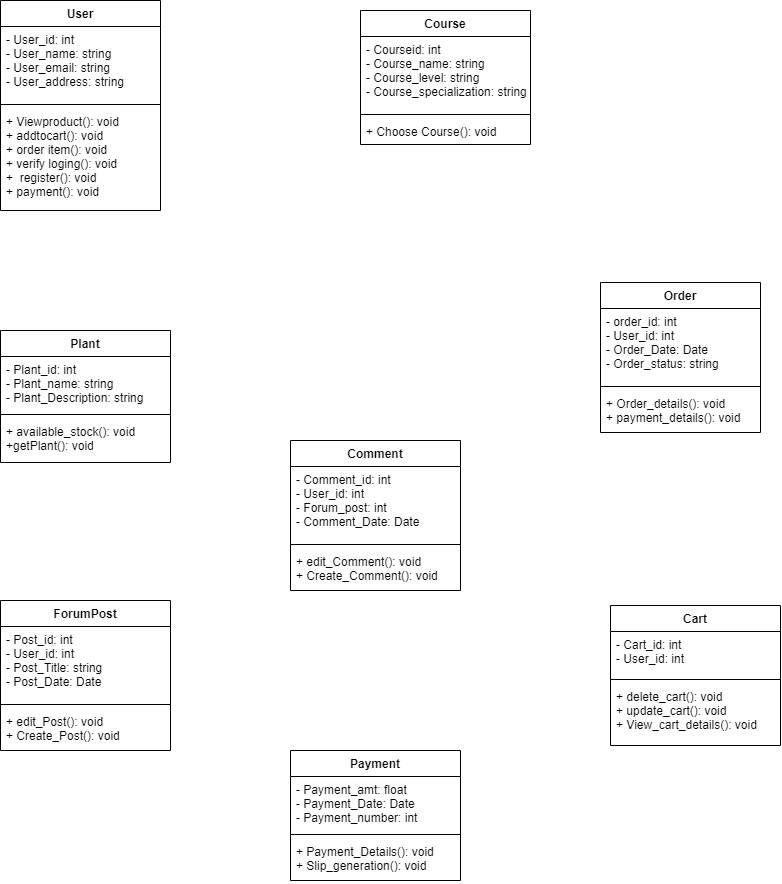

The diagram above was exported from draw.io. Its source (the exported page's mxGraphModel, read from the mxfile embedded in the PNG):
<mxGraphModel dx="2209" dy="1036" grid="1" gridSize="10" guides="1" tooltips="1" connect="1" arrows="1" fold="1" page="1" pageScale="1" pageWidth="1200" pageHeight="1600" math="0" shadow="0">
  <root>
    <mxCell id="0" />
    <mxCell id="1" parent="0" />
    <mxCell id="2" value="Course" style="swimlane;fontStyle=1;align=center;verticalAlign=top;childLayout=stackLayout;horizontal=1;startSize=26;horizontalStack=0;resizeParent=1;resizeParentMax=0;resizeLast=0;collapsible=1;marginBottom=0;" vertex="1" parent="1">
      <mxGeometry x="430" y="50" width="170" height="134" as="geometry" />
    </mxCell>
    <mxCell id="3" value="- Courseid: int&#10;- Course_name: string&#10;- Course_level: string&#10;- Course_specialization: string&#10;&#10;" style="text;strokeColor=none;fillColor=none;align=left;verticalAlign=top;spacingLeft=4;spacingRight=4;overflow=hidden;rotatable=0;points=[[0,0.5],[1,0.5]];portConstraint=eastwest;" vertex="1" parent="2">
      <mxGeometry y="26" width="170" height="74" as="geometry" />
    </mxCell>
    <mxCell id="4" value="" style="line;strokeWidth=1;fillColor=none;align=left;verticalAlign=middle;spacingTop=-1;spacingLeft=3;spacingRight=3;rotatable=0;labelPosition=right;points=[];portConstraint=eastwest;strokeColor=inherit;" vertex="1" parent="2">
      <mxGeometry y="100" width="170" height="8" as="geometry" />
    </mxCell>
    <mxCell id="5" value="+ Choose Course(): void" style="text;strokeColor=none;fillColor=none;align=left;verticalAlign=top;spacingLeft=4;spacingRight=4;overflow=hidden;rotatable=0;points=[[0,0.5],[1,0.5]];portConstraint=eastwest;" vertex="1" parent="2">
      <mxGeometry y="108" width="170" height="26" as="geometry" />
    </mxCell>
    <mxCell id="6" value="User" style="swimlane;fontStyle=1;align=center;verticalAlign=top;childLayout=stackLayout;horizontal=1;startSize=26;horizontalStack=0;resizeParent=1;resizeParentMax=0;resizeLast=0;collapsible=1;marginBottom=0;" vertex="1" parent="1">
      <mxGeometry x="70" y="40" width="160" height="210" as="geometry" />
    </mxCell>
    <mxCell id="7" value="- User_id: int&#10;- User_name: string&#10;- User_email: string&#10;- User_address: string" style="text;strokeColor=none;fillColor=none;align=left;verticalAlign=top;spacingLeft=4;spacingRight=4;overflow=hidden;rotatable=0;points=[[0,0.5],[1,0.5]];portConstraint=eastwest;" vertex="1" parent="6">
      <mxGeometry y="26" width="160" height="74" as="geometry" />
    </mxCell>
    <mxCell id="8" value="" style="line;strokeWidth=1;fillColor=none;align=left;verticalAlign=middle;spacingTop=-1;spacingLeft=3;spacingRight=3;rotatable=0;labelPosition=right;points=[];portConstraint=eastwest;strokeColor=inherit;" vertex="1" parent="6">
      <mxGeometry y="100" width="160" height="8" as="geometry" />
    </mxCell>
    <mxCell id="9" value="+ Viewproduct(): void&#10;+ addtocart(): void&#10;+ order item(): void&#10;+ verify loging(): void&#10;+  register(): void&#10;+ payment(): void" style="text;strokeColor=none;fillColor=none;align=left;verticalAlign=top;spacingLeft=4;spacingRight=4;overflow=hidden;rotatable=0;points=[[0,0.5],[1,0.5]];portConstraint=eastwest;" vertex="1" parent="6">
      <mxGeometry y="108" width="160" height="102" as="geometry" />
    </mxCell>
    <mxCell id="14" value="Plant" style="swimlane;fontStyle=1;align=center;verticalAlign=top;childLayout=stackLayout;horizontal=1;startSize=26;horizontalStack=0;resizeParent=1;resizeParentMax=0;resizeLast=0;collapsible=1;marginBottom=0;" vertex="1" parent="1">
      <mxGeometry x="70" y="370" width="170" height="132" as="geometry" />
    </mxCell>
    <mxCell id="15" value="- Plant_id: int&#10;- Plant_name: string&#10;- Plant_Description: string&#10;" style="text;strokeColor=none;fillColor=none;align=left;verticalAlign=top;spacingLeft=4;spacingRight=4;overflow=hidden;rotatable=0;points=[[0,0.5],[1,0.5]];portConstraint=eastwest;" vertex="1" parent="14">
      <mxGeometry y="26" width="170" height="54" as="geometry" />
    </mxCell>
    <mxCell id="16" value="" style="line;strokeWidth=1;fillColor=none;align=left;verticalAlign=middle;spacingTop=-1;spacingLeft=3;spacingRight=3;rotatable=0;labelPosition=right;points=[];portConstraint=eastwest;strokeColor=inherit;" vertex="1" parent="14">
      <mxGeometry y="80" width="170" height="8" as="geometry" />
    </mxCell>
    <mxCell id="17" value="+ available_stock(): void&#10;+getPlant(): void" style="text;strokeColor=none;fillColor=none;align=left;verticalAlign=top;spacingLeft=4;spacingRight=4;overflow=hidden;rotatable=0;points=[[0,0.5],[1,0.5]];portConstraint=eastwest;" vertex="1" parent="14">
      <mxGeometry y="88" width="170" height="44" as="geometry" />
    </mxCell>
    <mxCell id="18" value="Order" style="swimlane;fontStyle=1;align=center;verticalAlign=top;childLayout=stackLayout;horizontal=1;startSize=26;horizontalStack=0;resizeParent=1;resizeParentMax=0;resizeLast=0;collapsible=1;marginBottom=0;" vertex="1" parent="1">
      <mxGeometry x="670" y="322" width="160" height="150" as="geometry" />
    </mxCell>
    <mxCell id="19" value="- order_id: int&#10;- User_id: int&#10;- Order_Date: Date&#10;- Order_status: string" style="text;strokeColor=none;fillColor=none;align=left;verticalAlign=top;spacingLeft=4;spacingRight=4;overflow=hidden;rotatable=0;points=[[0,0.5],[1,0.5]];portConstraint=eastwest;" vertex="1" parent="18">
      <mxGeometry y="26" width="160" height="74" as="geometry" />
    </mxCell>
    <mxCell id="20" value="" style="line;strokeWidth=1;fillColor=none;align=left;verticalAlign=middle;spacingTop=-1;spacingLeft=3;spacingRight=3;rotatable=0;labelPosition=right;points=[];portConstraint=eastwest;strokeColor=inherit;" vertex="1" parent="18">
      <mxGeometry y="100" width="160" height="8" as="geometry" />
    </mxCell>
    <mxCell id="21" value="+ Order_details(): void&#10;+ payment_details(): void" style="text;strokeColor=none;fillColor=none;align=left;verticalAlign=top;spacingLeft=4;spacingRight=4;overflow=hidden;rotatable=0;points=[[0,0.5],[1,0.5]];portConstraint=eastwest;" vertex="1" parent="18">
      <mxGeometry y="108" width="160" height="42" as="geometry" />
    </mxCell>
    <mxCell id="22" value="Comment" style="swimlane;fontStyle=1;align=center;verticalAlign=top;childLayout=stackLayout;horizontal=1;startSize=26;horizontalStack=0;resizeParent=1;resizeParentMax=0;resizeLast=0;collapsible=1;marginBottom=0;" vertex="1" parent="1">
      <mxGeometry x="360" y="480" width="170" height="150" as="geometry" />
    </mxCell>
    <mxCell id="23" value="- Comment_id: int&#10;- User_id: int&#10;- Forum_post: int&#10;- Comment_Date: Date" style="text;strokeColor=none;fillColor=none;align=left;verticalAlign=top;spacingLeft=4;spacingRight=4;overflow=hidden;rotatable=0;points=[[0,0.5],[1,0.5]];portConstraint=eastwest;" vertex="1" parent="22">
      <mxGeometry y="26" width="170" height="74" as="geometry" />
    </mxCell>
    <mxCell id="24" value="" style="line;strokeWidth=1;fillColor=none;align=left;verticalAlign=middle;spacingTop=-1;spacingLeft=3;spacingRight=3;rotatable=0;labelPosition=right;points=[];portConstraint=eastwest;strokeColor=inherit;" vertex="1" parent="22">
      <mxGeometry y="100" width="170" height="8" as="geometry" />
    </mxCell>
    <mxCell id="25" value="+ edit_Comment(): void&#10;+ Create_Comment(): void" style="text;strokeColor=none;fillColor=none;align=left;verticalAlign=top;spacingLeft=4;spacingRight=4;overflow=hidden;rotatable=0;points=[[0,0.5],[1,0.5]];portConstraint=eastwest;" vertex="1" parent="22">
      <mxGeometry y="108" width="170" height="42" as="geometry" />
    </mxCell>
    <mxCell id="27" value="ForumPost" style="swimlane;fontStyle=1;align=center;verticalAlign=top;childLayout=stackLayout;horizontal=1;startSize=26;horizontalStack=0;resizeParent=1;resizeParentMax=0;resizeLast=0;collapsible=1;marginBottom=0;" vertex="1" parent="1">
      <mxGeometry x="70" y="640" width="170" height="150" as="geometry" />
    </mxCell>
    <mxCell id="28" value="- Post_id: int&#10;- User_id: int&#10;- Post_Title: string&#10;- Post_Date: Date" style="text;strokeColor=none;fillColor=none;align=left;verticalAlign=top;spacingLeft=4;spacingRight=4;overflow=hidden;rotatable=0;points=[[0,0.5],[1,0.5]];portConstraint=eastwest;" vertex="1" parent="27">
      <mxGeometry y="26" width="170" height="74" as="geometry" />
    </mxCell>
    <mxCell id="29" value="" style="line;strokeWidth=1;fillColor=none;align=left;verticalAlign=middle;spacingTop=-1;spacingLeft=3;spacingRight=3;rotatable=0;labelPosition=right;points=[];portConstraint=eastwest;strokeColor=inherit;" vertex="1" parent="27">
      <mxGeometry y="100" width="170" height="8" as="geometry" />
    </mxCell>
    <mxCell id="30" value="+ edit_Post(): void&#10;+ Create_Post(): void" style="text;strokeColor=none;fillColor=none;align=left;verticalAlign=top;spacingLeft=4;spacingRight=4;overflow=hidden;rotatable=0;points=[[0,0.5],[1,0.5]];portConstraint=eastwest;" vertex="1" parent="27">
      <mxGeometry y="108" width="170" height="42" as="geometry" />
    </mxCell>
    <mxCell id="31" value="Cart" style="swimlane;fontStyle=1;align=center;verticalAlign=top;childLayout=stackLayout;horizontal=1;startSize=26;horizontalStack=0;resizeParent=1;resizeParentMax=0;resizeLast=0;collapsible=1;marginBottom=0;" vertex="1" parent="1">
      <mxGeometry x="680" y="645" width="170" height="140" as="geometry" />
    </mxCell>
    <mxCell id="32" value="- Cart_id: int&#10;- User_id: int" style="text;strokeColor=none;fillColor=none;align=left;verticalAlign=top;spacingLeft=4;spacingRight=4;overflow=hidden;rotatable=0;points=[[0,0.5],[1,0.5]];portConstraint=eastwest;" vertex="1" parent="31">
      <mxGeometry y="26" width="170" height="44" as="geometry" />
    </mxCell>
    <mxCell id="33" value="" style="line;strokeWidth=1;fillColor=none;align=left;verticalAlign=middle;spacingTop=-1;spacingLeft=3;spacingRight=3;rotatable=0;labelPosition=right;points=[];portConstraint=eastwest;strokeColor=inherit;" vertex="1" parent="31">
      <mxGeometry y="70" width="170" height="8" as="geometry" />
    </mxCell>
    <mxCell id="34" value="+ delete_cart(): void&#10;+ update_cart(): void&#10;+ View_cart_details(): void" style="text;strokeColor=none;fillColor=none;align=left;verticalAlign=top;spacingLeft=4;spacingRight=4;overflow=hidden;rotatable=0;points=[[0,0.5],[1,0.5]];portConstraint=eastwest;" vertex="1" parent="31">
      <mxGeometry y="78" width="170" height="62" as="geometry" />
    </mxCell>
    <mxCell id="35" value="Payment" style="swimlane;fontStyle=1;align=center;verticalAlign=top;childLayout=stackLayout;horizontal=1;startSize=26;horizontalStack=0;resizeParent=1;resizeParentMax=0;resizeLast=0;collapsible=1;marginBottom=0;" vertex="1" parent="1">
      <mxGeometry x="360" y="790" width="170" height="130" as="geometry" />
    </mxCell>
    <mxCell id="36" value="- Payment_amt: float&#10;- Payment_Date: Date&#10;- Payment_number: int&#10;" style="text;strokeColor=none;fillColor=none;align=left;verticalAlign=top;spacingLeft=4;spacingRight=4;overflow=hidden;rotatable=0;points=[[0,0.5],[1,0.5]];portConstraint=eastwest;" vertex="1" parent="35">
      <mxGeometry y="26" width="170" height="54" as="geometry" />
    </mxCell>
    <mxCell id="37" value="" style="line;strokeWidth=1;fillColor=none;align=left;verticalAlign=middle;spacingTop=-1;spacingLeft=3;spacingRight=3;rotatable=0;labelPosition=right;points=[];portConstraint=eastwest;strokeColor=inherit;" vertex="1" parent="35">
      <mxGeometry y="80" width="170" height="8" as="geometry" />
    </mxCell>
    <mxCell id="38" value="+ Payment_Details(): void&#10;+ Slip_generation(): void" style="text;strokeColor=none;fillColor=none;align=left;verticalAlign=top;spacingLeft=4;spacingRight=4;overflow=hidden;rotatable=0;points=[[0,0.5],[1,0.5]];portConstraint=eastwest;" vertex="1" parent="35">
      <mxGeometry y="88" width="170" height="42" as="geometry" />
    </mxCell>
  </root>
</mxGraphModel>